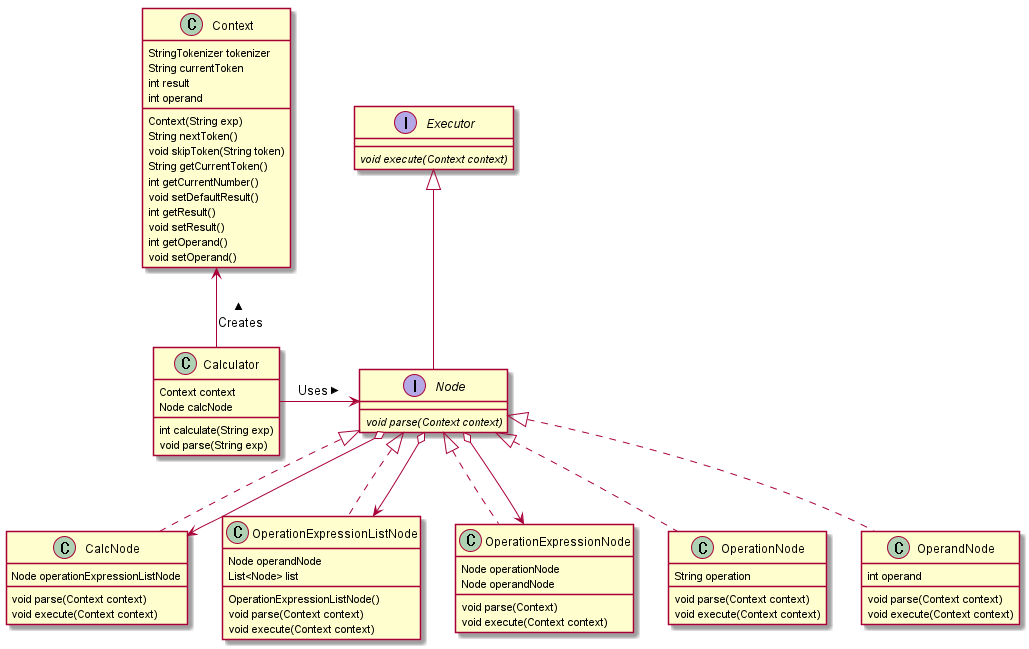

The diagram above was rendered by PlantUML. Its source (embedded in the PNG):
@startuml

class Calculator {
	Context context
	Node calcNode

	int calculate(String exp)
	void parse(String exp)
}

class Context {
	StringTokenizer tokenizer
	String currentToken
	int result
	int operand

	Context(String exp)
	String nextToken()
	void skipToken(String token)
	String getCurrentToken()
	int getCurrentNumber()
	void setDefaultResult()
	int getResult()
	void setResult()
	int getOperand()
	void setOperand()
}

interface Executor {
	{abstract} void execute(Context context)
}

interface Node {
	{abstract} void parse(Context context)
}

class CalcNode {
	Node operationExpressionListNode

	void parse(Context context)
	void execute(Context context)
}

class OperationExpressionListNode {
	Node operandNode
	List<Node> list

	OperationExpressionListNode()
	void parse(Context context)
	void execute(Context context)
}

class OperationExpressionNode {
	Node operationNode
	Node operandNode

	void parse(Context)
	void execute(Context context)
}

class OperationNode {
	String operation

	void parse(Context context)
	void execute(Context context)
}

class OperandNode {
	int operand

	void parse(Context context)
	void execute(Context context)
}

Executor <|-- Node
Node <|.. CalcNode
Node <|.. OperationExpressionListNode
Node <|.. OperationExpressionNode
Node <|.. OperationNode
Node <|.. OperandNode
CalcNode <--o Node
OperationExpressionListNode <--o Node
OperationExpressionNode <--o Node

Context <-- Calculator : Creates <
Node <-right- Calculator : Uses <

@enduml